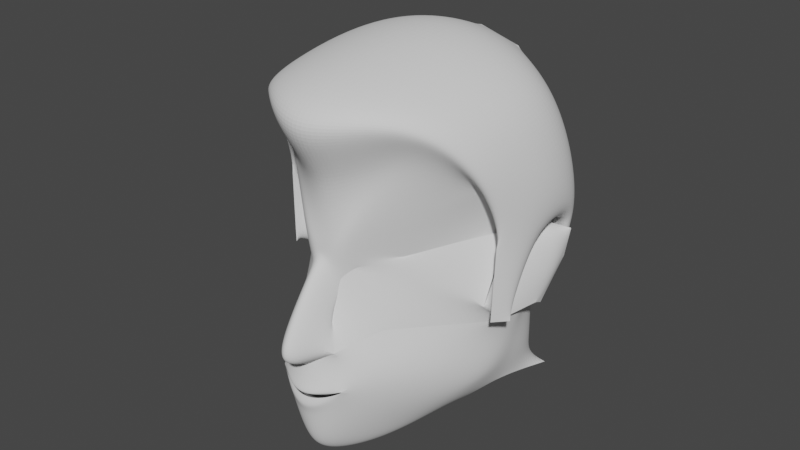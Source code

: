 # Source: KAFA.blend  (saved by Blender 2.93.20; exported with 4.5.12 LTS)
import bpy
from mathutils import Matrix  # noqa: F401  (used for matrix-valued properties, if any)

bpy.ops.wm.read_factory_settings(use_empty=True)
scene = bpy.context.scene
scene.name = 'Scene'

# ---- collections
col_collection = bpy.data.collections.new('Collection'); scene.collection.children.link(col_collection)

# ---- world
world_world = bpy.data.worlds.new('World'); scene.world = world_world
world_world.use_nodes = True; world_world.node_tree.nodes.clear()
_N = world_world.node_tree.nodes; _L = world_world.node_tree.links
n0 = _N.new('ShaderNodeOutputWorld'); n0.name = 'World Output'; n0.location = (300, 300)
n1 = _N.new('ShaderNodeBackground'); n1.name = 'Background'; n1.location = (10, 300)
n1.inputs[0].default_value = (0.05088, 0.05088, 0.05088, 1.0)
_L.new(n1.outputs[0], n0.inputs[0])
n0.is_active_output = True
world_world.color = (0.05088, 0.05088, 0.05088)
world_world.use_sun_shadow = False
world_world.sun_shadow_jitter_overblur = 0.0

# ---- meshes
me_plane = bpy.data.meshes.new('Plane')
me_plane.from_pydata([(0.06284, 1.562, 1.777), (0.09231, 1.466, 1.616), (0.0, 1.508, 1.983), (0.0, 1.209, 1.61), (0.08548, 1.424, 1.587), (0.0, 1.491, 1.734), (0.1066, 1.592, 1.915), (0.1689, 1.606, 1.663), (0.0, 1.437, 1.554), (0.1814, 1.505, 1.523), (0.2483, 1.617, 1.501), (0.0, 1.375, 1.469), (0.0, 1.392, 1.362), (0.1098, 1.53, 1.281), (0.0, 1.409, 1.182), (0.2278, 1.696, 1.322), (0.3676, 1.929, 1.479), (0.3497, 1.894, 1.401), (0.3748, 1.919, 1.629), (0.365, 1.851, 1.707), (0.0, 1.444, 1.795), (0.05878, 1.5, 1.998), (0.0, 1.521, 1.836), (0.0804, 1.565, 1.863), (0.2309, 1.641, 2.289), (0.0, 1.524, 2.083), (0.3719, 1.779, 2.188), (0.3848, 1.933, 1.947), (0.379, 1.936, 1.911), (0.1543, 1.685, 1.189), (0.0, 1.548, 1.149), (0.2496, 1.886, 1.267), (0.3638, 2.017, 1.476), (0.3281, 1.987, 1.357), (0.0, 1.382, 1.43), (0.0, 1.385, 1.407), (0.2664, 1.539, 2.402), (0.0, 1.732, 1.153), (0.0, 1.26, 2.349), (0.4351, 1.735, 2.19), (0.3437, 1.749, 2.401), (0.0, 1.689, 2.517), (0.4476, 1.883, 2.223), (0.3437, 2.116, 2.441), (0.0, 2.081, 2.561), (0.465, 2.187, 2.256), (0.5018, 2.237, 1.955), (0.5029, 1.962, 1.977), (0.4189, 1.828, 1.935), (0.4115, 1.824, 1.683), (0.3942, 2.02, 1.937), (0.1586, 2.284, 2.389), (0.445, 1.881, 1.674), (0.3855, 2.202, 1.921), (0.4619, 2.126, 1.631), (0.3714, 2.061, 1.604), (0.1895, 2.368, 2.247), (0.0, 2.302, 2.424), (0.2708, 2.375, 1.966), (0.2871, 2.324, 1.719), (0.285, 2.285, 1.635), (0.3462, 2.265, 1.393), (0.0, 2.525, 2.317), (0.0, 2.568, 1.884), (0.0, 2.49, 1.648), (0.0, 2.395, 1.503), (0.0, 2.318, 1.377), (0.3462, 2.266, 1.283), (0.3462, 2.266, 1.283), (0.0, 2.34, 1.246), (0.3748, 1.919, 1.629), (0.3947, 2.023, 1.934), (0.3855, 2.098, 1.921), (0.3714, 2.034, 1.604), (0.4296, 2.049, 1.659), (0.4718, 2.093, 1.901), (0.4752, 2.153, 1.897), (0.4263, 2.08, 1.643), (0.4615, 2.145, 1.798), (0.3778, 2.082, 1.775), (0.4775, 2.093, 1.784), (0.3778, 2.144, 1.777), (0.3799, 1.959, 1.768)], [(27, 28), (67, 68)], [(2, 0, 1, 3), (1, 0, 5), (1, 5, 6, 7), (3, 1, 8), (9, 10, 7, 1), (8, 11, 9, 1), (9, 12, 14, 13), (9, 13, 15, 10), (10, 15, 17, 16), (10, 16, 18, 7), (19, 18, 7, 6), (23, 6, 0, 21), (0, 2, 22, 21), (26, 23, 21, 24), (21, 22, 25, 24), (19, 6, 23, 27), (13, 14, 30, 29), (16, 17, 33, 32), (15, 13, 29, 31), (17, 15, 31, 33), (12, 9, 35), (11, 34, 9), (29, 30, 37, 31), (26, 24, 36, 39), (24, 25, 38, 36), (36, 38, 41, 40), (39, 36, 40, 42), (40, 41, 44, 43), (48, 39, 42, 47), (45, 42, 40, 43), (42, 45, 46, 47), (26, 39, 48, 28), (48, 28, 19, 49), (49, 19, 18, 52), (48, 47, 52, 49), (18, 52, 47, 50), (46, 53, 50, 47), (53, 46, 54, 55, 81), (23, 26, 50, 28), (28, 53, 81, 55, 18), (45, 43, 51, 56), (57, 51, 43, 44), (58, 46, 45, 56), (54, 46, 58, 59), (55, 54, 59, 60), (18, 16, 32, 55), (60, 55, 32, 61), (57, 51, 56, 62), (58, 63, 62, 56), (59, 64, 63, 58), (60, 65, 64, 59), (61, 66, 65, 60), (33, 67, 61, 32), (66, 61, 67, 69), (55, 81, 53, 72, 79, 73), (50, 53, 72, 71), (18, 50, 71, 82, 70), (18, 55, 73, 70), (70, 82, 80, 74), (73, 79, 78, 77), (70, 73, 77, 74), (71, 72, 76, 75), (75, 76, 78, 80), (80, 78, 77, 74), (78, 79, 72, 76), (80, 82, 71, 75)])
_uv = me_plane.uv_layers.new(name='UVMap')
_uv.uv.foreach_set('vector', [0.5, 0.0, 1.0, 0.0, 1.0, 1.0, 0.5, 1.0, 1.0, 1.0, 1.0, 0.0, 1.0, 0.0, 1.0, 1.0, 1.0, 0.0, 1.0, 0.0, 1.0, 1.0, 0.5, 1.0, 1.0, 1.0, 0.0, 0.0, 0.0, 0.0, 0.0, 0.0, 0.0, 0.0, 0.0, 0.0, 0.0, 0.0, 0.0, 0.0, 0.0, 0.0, 1.0, 1.0, 0.0, 0.0, 0.0, 0.0, 0.0, 0.0, 0.0, 0.0, 0.0, 0.0, 0.0, 0.0, 0.0, 0.0, 0.0, 0.0, 0.0, 0.0, 0.0, 0.0, 0.0, 0.0, 0.0, 0.0, 0.0, 0.0, 0.0, 0.0, 0.0, 0.0, 0.0, 0.0, 0.0, 0.0, 0.0, 0.0, 0.0, 0.0, 1.0, 0.0, 0.0, 0.0, 0.0, 0.0, 1.0, 0.0, 1.0, 0.0, 1.0, 0.0, 0.5, 0.0, 0.5, 0.0, 1.0, 0.0, 0.0, 0.0, 0.0, 0.0, 1.0, 0.0, 1.0, 0.0, 1.0, 0.0, 0.5, 0.0, 0.5, 0.0, 1.0, 0.0, 0.0, 0.0, 1.0, 0.0, 0.0, 0.0, 0.0, 0.0, 0.0, 0.0, 0.0, 0.0, 0.0, 0.0, 0.0, 0.0, 0.0, 0.0, 0.0, 0.0, 0.0, 0.0, 0.0, 0.0, 0.0, 0.0, 0.0, 0.0, 0.0, 0.0, 0.0, 0.0, 0.0, 0.0, 0.0, 0.0, 0.0, 0.0, 0.0, 0.0, 0.0, 0.0, 0.0, 0.0, 0.0, 0.0, 0.0, 0.0, 0.0, 0.0, 0.0, 0.0, 0.0, 0.0, 0.0, 0.0, 0.0, 0.0, 0.0, 0.0, 0.0, 0.0, 1.0, 0.0, 1.0, 0.0, 0.0, 0.0, 1.0, 0.0, 0.5, 0.0, 0.5, 0.0, 1.0, 0.0, 1.0, 0.0, 0.5, 0.0, 0.5, 0.0, 1.0, 0.0, 0.0, 0.0, 1.0, 0.0, 1.0, 0.0, 0.0, 0.0, 1.0, 0.0, 0.5, 0.0, 0.5, 0.0, 1.0, 0.0, 0.0, 0.0, 0.0, 0.0, 0.0, 0.0, 0.0, 0.0, 0.0, 0.0, 0.0, 0.0, 1.0, 0.0, 1.0, 0.0, 0.0, 0.0, 0.0, 0.0, 0.0, 0.0, 0.0, 0.0, 0.0, 0.0, 0.0, 0.0, 0.0, 0.0, 0.0, 0.0, 0.0, 0.0, 0.0, 0.0, 0.0, 0.0, 0.0, 0.0, 0.0, 0.0, 0.0, 0.0, 0.0, 0.0, 0.0, 0.0, 0.0, 0.0, 0.0, 0.0, 0.0, 0.0, 0.0, 0.0, 0.0, 0.0, 0.0, 0.0, 0.0, 0.0, 0.0, 0.0, 0.0, 0.0, 0.0, 0.0, 0.0, 0.0, 0.0, 0.0, 0.0, 0.0, 0.0, 0.0, 0.0, 0.0, 0.0, 0.0, 0.0, 0.0, 0.0, 0.0, 0.0, 0.0, 0.0, 0.0, 0.0, 0.0, 0.0, 0.0, 0.0, 0.0, 0.0, 0.0, 0.0, 0.0, 0.0, 0.0, 0.0, 0.0, 1.0, 0.0, 1.0, 0.0, 0.0, 0.0, 0.0, 0.0, 1.0, 0.0, 1.0, 0.0, 0.5, 0.0, 0.0, 0.0, 0.0, 0.0, 0.0, 0.0, 0.0, 0.0, 0.0, 0.0, 0.0, 0.0, 0.0, 0.0, 0.0, 0.0, 0.0, 0.0, 0.0, 0.0, 0.0, 0.0, 0.0, 0.0, 0.0, 0.0, 0.0, 0.0, 0.0, 0.0, 0.0, 0.0, 0.0, 0.0, 0.0, 0.0, 0.0, 0.0, 0.0, 0.0, 0.0, 0.0, 0.0, 0.0, 0.0, 0.0, 0.0, 0.0, 0.0, 0.0, 0.0, 0.0, 0.0, 0.0, 0.0, 0.0, 0.0, 0.0, 0.0, 0.0, 0.0, 0.0, 0.0, 0.0, 0.0, 0.0, 0.0, 0.0, 0.0, 0.0, 0.0, 0.0, 0.0, 0.0, 0.0, 0.0, 0.0, 0.0, 0.0, 0.0, 0.0, 0.0, 0.0, 0.0, 0.0, 0.0, 0.0, 0.0, 0.0, 0.0, 0.0, 0.0, 0.0, 0.0, 0.0, 0.0, 0.0, 0.0, 0.0, 0.0, 0.0, 0.0, 0.0, 0.0, 0.0, 0.0, 0.0, 0.0, 0.0, 0.0, 0.0, 0.0, 0.0, 0.0, 0.0, 0.0, 0.0, 0.0, 0.0, 0.0, 0.0, 0.0, 0.0, 0.0, 0.0, 0.0, 0.0, 0.0, 0.0, 0.0, 0.0, 0.0, 0.0, 0.0, 0.0, 0.0, 0.0, 0.0, 0.0, 0.0, 0.0, 0.0, 0.0, 0.0, 0.0, 0.0, 0.0, 0.0, 0.0, 0.0, 0.0, 0.0, 0.0, 0.0, 0.0, 0.0, 0.0, 0.0, 0.0, 0.0, 0.0, 0.0, 0.0, 0.0, 0.0, 0.0, 0.0, 0.0, 0.0, 0.0, 0.0, 0.0, 0.0, 0.0, 0.0, 0.0, 0.0, 0.0, 0.0, 0.0, 0.0, 0.0, 0.0, 0.0, 0.0, 0.0, 0.0, 0.0, 0.0, 0.0, 0.0, 0.0, 0.0, 0.0, 0.0, 0.0, 0.0, 0.0])
me_plane.use_remesh_fix_poles = True
me_plane.use_remesh_preserve_attributes = False
me_plane.update()

# ---- objects
ob_bo = bpy.data.objects.new('Boş', None)
ob_bo__001 = bpy.data.objects.new('Boş.001', None)
ob_plane = bpy.data.objects.new('Plane', me_plane)

# ---- transforms, parenting, visibility, modifiers, constraints
ob_bo.location = (1.723, 3.909, 0.1302)
ob_bo.rotation_euler = (1.571, -0.0, -0.0)
ob_bo.empty_display_type = 'IMAGE'
ob_bo.empty_display_size = 5.0
ob_bo.use_empty_image_alpha = True
ob_bo.color = (1.0, 1.0, 1.0, 0.9868)
ob_bo__001.location = (-3.553, 2.298, 0.1429)
ob_bo__001.rotation_euler = (1.571, -0.0, 1.571)
ob_bo__001.empty_display_type = 'IMAGE'
ob_bo__001.empty_display_size = 5.0
ob_bo__001.use_empty_image_alpha = True
ob_bo__001.color = (1.0, 1.0, 1.0, 0.3004)
ob_plane.location = (0.0, 0.0, 0.0)
_m = ob_plane.modifiers.new('Yansıtma', 'MIRROR')
_m.use_clip = True
_m = ob_plane.modifiers.new('Altbölüm:', 'SUBSURF')
_m.levels = 4
_m.render_levels = 4

# ---- collection membership
col_collection.objects.link(ob_bo)
col_collection.objects.link(ob_bo__001)
col_collection.objects.link(ob_plane)

# ---- scene / render settings (as saved in the file)
scene.frame_start = 1; scene.frame_end = 250; scene.frame_set(1)
scene.render.engine = 'BLENDER_EEVEE_NEXT'
scene.cycles.use_denoising = False
scene.cycles.samples = 128
scene.cycles.sampling_pattern = 'TABULATED_SOBOL'
scene.cycles.use_adaptive_sampling = False
scene.cycles.use_light_tree = False
scene.view_settings.view_transform = 'Filmic'
bpy.context.view_layer.update()

# ---- added for rendering (the .blend has no active camera and no usable light): camera, sun
cam_auto = bpy.data.cameras.new('AutoCamera')
cam_auto.lens = 50.0
cam_auto.sensor_width = 36.0
cam_auto.clip_end = 1000.0
ob_auto_camera = bpy.data.objects.new('AutoCamera', cam_auto)
scene.collection.objects.link(ob_auto_camera)
ob_auto_camera.location = (2.03791, -0.556668, 3.48569)
ob_auto_camera.rotation_euler = (1.09748, -7.21219e-08, 0.694738)
scene.camera = ob_auto_camera
light_auto_sun = bpy.data.lights.new('AutoSun', 'SUN')
light_auto_sun.energy = 3.0
light_auto_sun.angle = 0.0523599
ob_auto_sun = bpy.data.objects.new('AutoSun', light_auto_sun)
scene.collection.objects.link(ob_auto_sun)
ob_auto_sun.rotation_euler = (0.872665, 0.174533, 0.523599)
bpy.context.view_layer.update()
